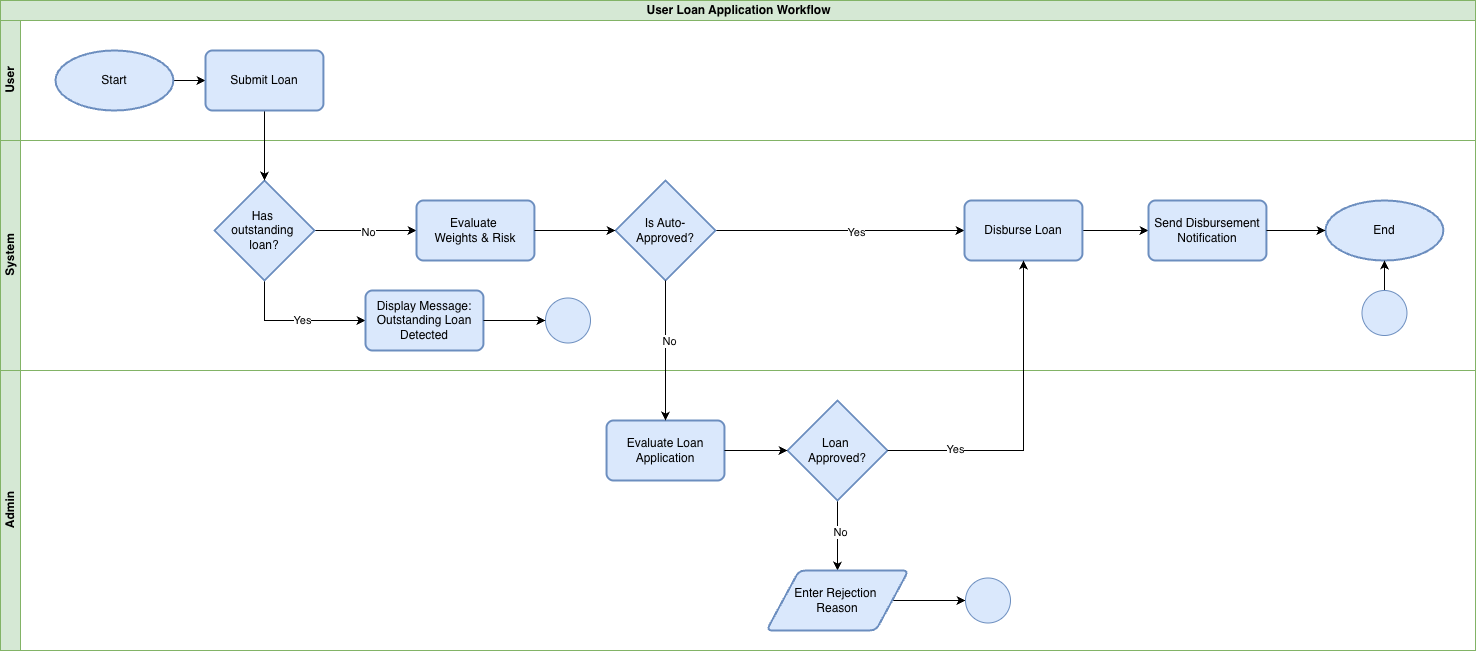

The diagram above was exported from draw.io. Its source (the exported page's mxGraphModel, read from the mxfile embedded in the PNG):
<mxGraphModel dx="3624" dy="2403" grid="1" gridSize="10" guides="1" tooltips="1" connect="1" arrows="1" fold="1" page="1" pageScale="1" pageWidth="850" pageHeight="1100" math="0" shadow="0">
  <root>
    <mxCell id="0" />
    <mxCell id="1" parent="0" />
    <mxCell id="2" parent="1" style="swimlane;childLayout=stackLayout;resizeParent=1;resizeParentMax=0;horizontal=1;startSize=20;horizontalStack=0;html=1;container=0;fillColor=#d5e8d4;strokeColor=#82b366;" value="User Loan Application Workflow" vertex="1">
      <mxGeometry height="650" width="1475" x="-1275" y="4550" as="geometry" />
    </mxCell>
    <mxCell id="3" parent="1" style="swimlane;startSize=20;horizontal=0;html=1;container=0;fillColor=#d5e8d4;strokeColor=#82b366;" value="User" vertex="1">
      <mxGeometry height="120" width="1475" x="-1275" y="4570" as="geometry" />
    </mxCell>
    <mxCell id="4" parent="1" style="swimlane;startSize=20;horizontal=0;html=1;container=0;fillColor=#d5e8d4;strokeColor=#82b366;" value="System" vertex="1">
      <mxGeometry height="230" width="1475" x="-1275" y="4690" as="geometry" />
    </mxCell>
    <mxCell id="5" edge="1" parent="4" source="9" style="edgeStyle=orthogonalEdgeStyle;rounded=0;orthogonalLoop=1;jettySize=auto;html=1;entryX=0;entryY=0.5;entryDx=0;entryDy=0;" target="10">
      <mxGeometry relative="1" as="geometry" />
    </mxCell>
    <mxCell id="6" connectable="0" parent="5" style="edgeLabel;html=1;align=center;verticalAlign=middle;resizable=0;points=[];" value="No" vertex="1">
      <mxGeometry relative="1" x="0.0221" y="-1" as="geometry">
        <mxPoint as="offset" />
      </mxGeometry>
    </mxCell>
    <mxCell id="7" edge="1" parent="4" source="9" style="edgeStyle=orthogonalEdgeStyle;rounded=0;orthogonalLoop=1;jettySize=auto;html=1;entryX=0;entryY=0.5;entryDx=0;entryDy=0;" target="11">
      <mxGeometry relative="1" as="geometry">
        <Array as="points">
          <mxPoint x="264" y="180" />
        </Array>
        <mxPoint x="395" y="130" as="targetPoint" />
      </mxGeometry>
    </mxCell>
    <mxCell id="8" connectable="0" parent="7" style="edgeLabel;html=1;align=center;verticalAlign=middle;resizable=0;points=[];" value="Yes" vertex="1">
      <mxGeometry relative="1" x="0.1031" as="geometry">
        <mxPoint y="-1" as="offset" />
      </mxGeometry>
    </mxCell>
    <mxCell id="9" parent="4" style="strokeWidth=2;html=1;shape=mxgraph.flowchart.decision;whiteSpace=wrap;fillColor=#dae8fc;strokeColor=#6c8ebf;" value="Has&amp;nbsp;&lt;div&gt;outstanding&amp;nbsp;&lt;/div&gt;&lt;div&gt;loan?&lt;/div&gt;" vertex="1">
      <mxGeometry height="100" width="100" x="213.96000000000004" y="40" as="geometry" />
    </mxCell>
    <mxCell id="10" parent="4" style="rounded=1;whiteSpace=wrap;html=1;absoluteArcSize=1;arcSize=14;strokeWidth=2;fillColor=#dae8fc;strokeColor=#6c8ebf;container=0;" value="Evaluate&amp;nbsp;&lt;div&gt;Weights &amp;amp; Risk&lt;/div&gt;" vertex="1">
      <mxGeometry height="60" width="117.92114695340501" x="416.00000000000006" y="60" as="geometry" />
    </mxCell>
    <mxCell id="11" parent="4" style="rounded=1;whiteSpace=wrap;html=1;absoluteArcSize=1;arcSize=14;strokeWidth=2;fillColor=#dae8fc;strokeColor=#6c8ebf;container=0;" value="Display Message: Outstanding Loan Detected" vertex="1">
      <mxGeometry height="60" width="117.92114695340501" x="365.00000000000006" y="150" as="geometry" />
    </mxCell>
    <mxCell id="12" edge="1" parent="4" source="14" style="edgeStyle=orthogonalEdgeStyle;rounded=0;orthogonalLoop=1;jettySize=auto;html=1;entryX=0;entryY=0.5;entryDx=0;entryDy=0;" target="17">
      <mxGeometry relative="1" as="geometry" />
    </mxCell>
    <mxCell id="13" connectable="0" parent="12" style="edgeLabel;html=1;align=center;verticalAlign=middle;resizable=0;points=[];" value="Yes" vertex="1">
      <mxGeometry relative="1" x="0.1205" y="-1" as="geometry">
        <mxPoint as="offset" />
      </mxGeometry>
    </mxCell>
    <mxCell id="14" parent="4" style="strokeWidth=2;html=1;shape=mxgraph.flowchart.decision;whiteSpace=wrap;fillColor=#dae8fc;strokeColor=#6c8ebf;" value="Is Auto-Approved?" vertex="1">
      <mxGeometry height="100" width="100" x="615" y="40" as="geometry" />
    </mxCell>
    <mxCell id="15" edge="1" parent="4" source="10" style="edgeStyle=orthogonalEdgeStyle;rounded=0;orthogonalLoop=1;jettySize=auto;html=1;entryX=0;entryY=0.5;entryDx=0;entryDy=0;entryPerimeter=0;" target="14">
      <mxGeometry relative="1" as="geometry" />
    </mxCell>
    <mxCell id="16" edge="1" parent="4" source="17" style="edgeStyle=orthogonalEdgeStyle;rounded=0;orthogonalLoop=1;jettySize=auto;html=1;entryX=0;entryY=0.5;entryDx=0;entryDy=0;" target="23">
      <mxGeometry relative="1" as="geometry" />
    </mxCell>
    <mxCell id="17" parent="4" style="rounded=1;whiteSpace=wrap;html=1;absoluteArcSize=1;arcSize=14;strokeWidth=2;fillColor=#dae8fc;strokeColor=#6c8ebf;container=0;" value="Disburse Loan" vertex="1">
      <mxGeometry height="60" width="117.92114695340501" x="964" y="60" as="geometry" />
    </mxCell>
    <mxCell id="18" parent="4" style="strokeWidth=2;html=1;shape=mxgraph.flowchart.start_1;whiteSpace=wrap;fillColor=#dae8fc;strokeColor=#6c8ebf;" value="End" vertex="1">
      <mxGeometry height="60" width="117.92114695340501" x="1325" y="60" as="geometry" />
    </mxCell>
    <mxCell id="19" edge="1" parent="4" source="20" style="edgeStyle=orthogonalEdgeStyle;rounded=0;orthogonalLoop=1;jettySize=auto;html=1;" target="18">
      <mxGeometry relative="1" as="geometry" />
    </mxCell>
    <mxCell id="20" parent="4" style="verticalLabelPosition=bottom;verticalAlign=top;html=1;shape=mxgraph.flowchart.on-page_reference;fillColor=#dae8fc;strokeColor=#6c8ebf;" value="" vertex="1">
      <mxGeometry height="45" width="45" x="1361.46" y="150" as="geometry" />
    </mxCell>
    <mxCell id="21" parent="4" style="verticalLabelPosition=bottom;verticalAlign=top;html=1;shape=mxgraph.flowchart.on-page_reference;fillColor=#dae8fc;strokeColor=#6c8ebf;" value="" vertex="1">
      <mxGeometry height="45" width="45" x="545" y="157.5" as="geometry" />
    </mxCell>
    <mxCell id="22" edge="1" parent="4" source="11" style="edgeStyle=orthogonalEdgeStyle;rounded=0;orthogonalLoop=1;jettySize=auto;html=1;entryX=0;entryY=0.5;entryDx=0;entryDy=0;entryPerimeter=0;" target="21">
      <mxGeometry relative="1" as="geometry" />
    </mxCell>
    <mxCell id="23" parent="4" style="rounded=1;whiteSpace=wrap;html=1;absoluteArcSize=1;arcSize=14;strokeWidth=2;fillColor=#dae8fc;strokeColor=#6c8ebf;container=0;" value="Send Disbursement Notification" vertex="1">
      <mxGeometry height="60" width="117.92114695340501" x="1148" y="60" as="geometry" />
    </mxCell>
    <mxCell id="24" edge="1" parent="4" source="23" style="edgeStyle=orthogonalEdgeStyle;rounded=0;orthogonalLoop=1;jettySize=auto;html=1;entryX=0;entryY=0.5;entryDx=0;entryDy=0;entryPerimeter=0;" target="18">
      <mxGeometry relative="1" as="geometry" />
    </mxCell>
    <mxCell id="25" parent="1" style="swimlane;startSize=20;horizontal=0;html=1;container=0;fillColor=#d5e8d4;strokeColor=#82b366;" value="Admin" vertex="1">
      <mxGeometry height="280" width="1475" x="-1275" y="4920" as="geometry" />
    </mxCell>
    <mxCell id="26" parent="25" style="rounded=1;whiteSpace=wrap;html=1;absoluteArcSize=1;arcSize=14;strokeWidth=2;fillColor=#dae8fc;strokeColor=#6c8ebf;container=0;" value="Evaluate Loan Application" vertex="1">
      <mxGeometry height="60" width="117.92114695340501" x="606.04" y="50" as="geometry" />
    </mxCell>
    <mxCell id="27" edge="1" parent="25" source="29" style="edgeStyle=orthogonalEdgeStyle;rounded=0;orthogonalLoop=1;jettySize=auto;html=1;" target="32">
      <mxGeometry relative="1" as="geometry" />
    </mxCell>
    <mxCell id="28" connectable="0" parent="27" style="edgeLabel;html=1;align=center;verticalAlign=middle;resizable=0;points=[];" value="No" vertex="1">
      <mxGeometry relative="1" x="-0.1113" y="2" as="geometry">
        <mxPoint as="offset" />
      </mxGeometry>
    </mxCell>
    <mxCell id="29" parent="25" style="strokeWidth=2;html=1;shape=mxgraph.flowchart.decision;whiteSpace=wrap;fillColor=#dae8fc;strokeColor=#6c8ebf;" value="Loan&amp;nbsp;&lt;div&gt;Approved?&lt;/div&gt;" vertex="1">
      <mxGeometry height="100" width="100" x="787" y="30" as="geometry" />
    </mxCell>
    <mxCell id="30" edge="1" parent="25" source="26" style="edgeStyle=orthogonalEdgeStyle;rounded=0;orthogonalLoop=1;jettySize=auto;html=1;entryX=0;entryY=0.5;entryDx=0;entryDy=0;entryPerimeter=0;" target="29">
      <mxGeometry relative="1" as="geometry" />
    </mxCell>
    <mxCell id="31" edge="1" parent="25" source="32" style="edgeStyle=orthogonalEdgeStyle;rounded=0;orthogonalLoop=1;jettySize=auto;html=1;" target="33">
      <mxGeometry relative="1" as="geometry" />
    </mxCell>
    <mxCell id="32" parent="25" style="shape=parallelogram;html=1;strokeWidth=2;perimeter=parallelogramPerimeter;whiteSpace=wrap;rounded=1;arcSize=12;size=0.23;fillColor=#dae8fc;strokeColor=#6c8ebf;" value="Enter Rejection&amp;nbsp;&lt;div&gt;Reason&lt;/div&gt;" vertex="1">
      <mxGeometry height="60" width="142" x="766" y="200" as="geometry" />
    </mxCell>
    <mxCell id="33" parent="25" style="verticalLabelPosition=bottom;verticalAlign=top;html=1;shape=mxgraph.flowchart.on-page_reference;fillColor=#dae8fc;strokeColor=#6c8ebf;" value="" vertex="1">
      <mxGeometry height="45" width="45" x="965" y="207.5" as="geometry" />
    </mxCell>
    <mxCell id="34" edge="1" parent="1" source="35" style="edgeStyle=orthogonalEdgeStyle;rounded=0;orthogonalLoop=1;jettySize=auto;html=1;" target="37">
      <mxGeometry relative="1" as="geometry" />
    </mxCell>
    <mxCell id="35" parent="1" style="strokeWidth=2;html=1;shape=mxgraph.flowchart.start_1;whiteSpace=wrap;fillColor=#dae8fc;strokeColor=#6c8ebf;container=0;" value="Start" vertex="1">
      <mxGeometry height="60" width="117.92114695340501" x="-1220" y="4600" as="geometry" />
    </mxCell>
    <mxCell id="36" edge="1" parent="1" source="37" style="edgeStyle=orthogonalEdgeStyle;rounded=0;orthogonalLoop=1;jettySize=auto;html=1;" target="9">
      <mxGeometry relative="1" as="geometry" />
    </mxCell>
    <mxCell id="37" parent="1" style="rounded=1;whiteSpace=wrap;html=1;absoluteArcSize=1;arcSize=14;strokeWidth=2;fillColor=#dae8fc;strokeColor=#6c8ebf;container=0;" value="Submit Loan" vertex="1">
      <mxGeometry height="60" width="117.92114695340501" x="-1070" y="4600" as="geometry" />
    </mxCell>
    <mxCell id="38" edge="1" parent="1" source="14" style="edgeStyle=orthogonalEdgeStyle;rounded=0;orthogonalLoop=1;jettySize=auto;html=1;" target="26">
      <mxGeometry relative="1" as="geometry" />
    </mxCell>
    <mxCell id="39" connectable="0" parent="38" style="edgeLabel;html=1;align=center;verticalAlign=middle;resizable=0;points=[];" value="No" vertex="1">
      <mxGeometry relative="1" x="-0.1352" y="3" as="geometry">
        <mxPoint as="offset" />
      </mxGeometry>
    </mxCell>
    <mxCell id="40" edge="1" parent="1" source="29" style="edgeStyle=orthogonalEdgeStyle;rounded=0;orthogonalLoop=1;jettySize=auto;html=1;entryX=0.5;entryY=1;entryDx=0;entryDy=0;" target="17">
      <mxGeometry relative="1" as="geometry" />
    </mxCell>
    <mxCell id="41" connectable="0" parent="40" style="edgeLabel;html=1;align=center;verticalAlign=middle;resizable=0;points=[];" value="Yes" vertex="1">
      <mxGeometry relative="1" x="-0.59" y="2" as="geometry">
        <mxPoint as="offset" />
      </mxGeometry>
    </mxCell>
  </root>
</mxGraphModel>